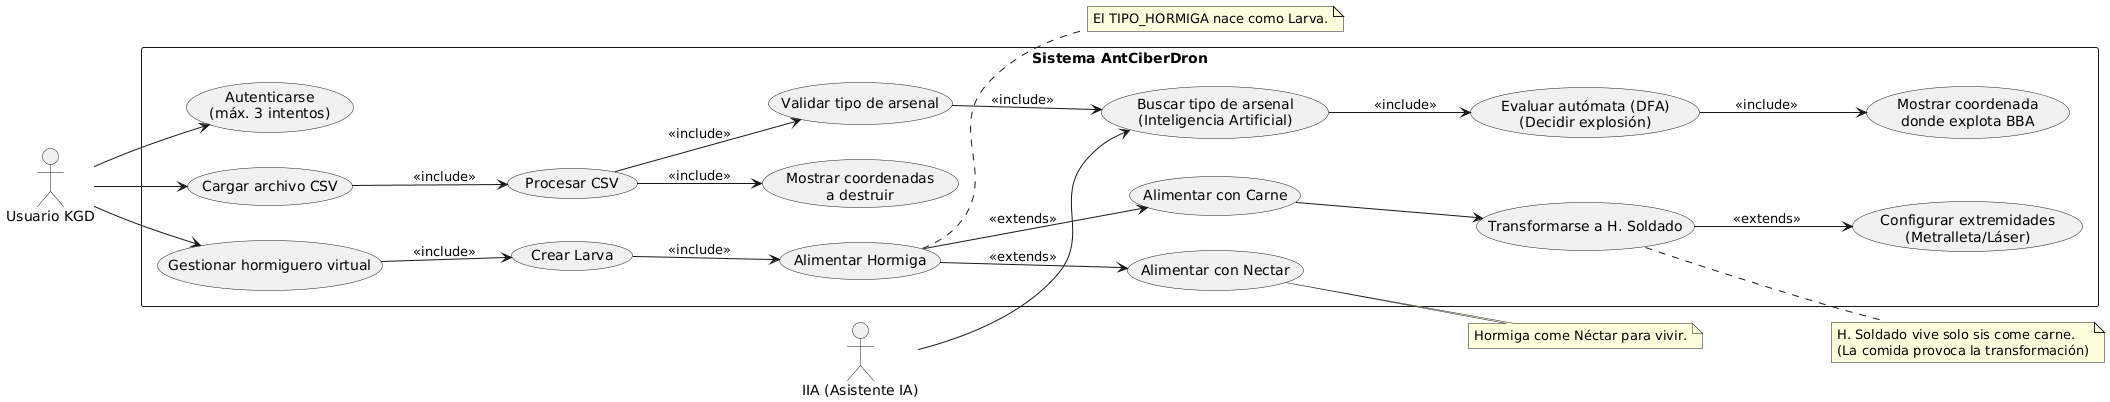

The diagram above was rendered by PlantUML. Its source (embedded in the PNG):
@startuml
left to right direction
skinparam packageStyle rectangle

actor "Usuario KGD" as kgd
actor "IIA (Asistente IA)" as iia

rectangle "Sistema AntCiberDron" {

  ' ===== Seguridad =====
  usecase "Autenticarse\n(máx. 3 intentos)" as UC_Login

  ' ===== CSV / Coordenadas =====
  usecase "Cargar archivo CSV" as UC_CargarCSV
  usecase "Procesar CSV" as UC_ProcesarCSV
  usecase "Validar tipo de arsenal" as UC_ValidarArsenal
  usecase "Mostrar coordenadas\na destruir" as UC_MostrarCoord

  ' ===== IA + Autómata + BBA =====
  usecase "Buscar tipo de arsenal\n(Inteligencia Artificial)" as UC_BuscarIA
  usecase "Evaluar autómata (DFA)\n(Decidir explosión)" as UC_EvaluarDFA
  usecase "Mostrar coordenada\ndonde explota BBA" as UC_MostrarExplota

  ' ===== Hormiguero =====
  usecase "Gestionar hormiguero virtual" as UC_Hormiguero
  usecase "Crear Larva" as UC_CrearHormiga

  ' Proceso del PDF (nace HLarva y se transforma por alimento)
  usecase "Alimentar Hormiga" as UC_NacerLarva
  usecase "Alimentar con Nectar" as UC_ComerNectar
  usecase "Alimentar con Carne" as UC_ComerCarne
  usecase "Transformarse a H. Soldado" as US_Transformar
  usecase "Configurar extremidades\n(Metralleta/Láser)" as UC_Extremidades

}

' ===== Actores -> Casos =====
kgd --> UC_Login
kgd --> UC_CargarCSV
kgd --> UC_Hormiguero


' IIA apoya la IA del sistema
iia --> UC_BuscarIA

' ===== Relaciones (includes) =====
UC_CargarCSV --> UC_ProcesarCSV : <<include>>
UC_ProcesarCSV --> UC_ValidarArsenal : <<include>>
UC_ProcesarCSV --> UC_MostrarCoord : <<include>>

UC_ValidarArsenal --> UC_BuscarIA : <<include>>
UC_BuscarIA --> UC_EvaluarDFA : <<include>>
UC_EvaluarDFA --> UC_MostrarExplota : <<include>>

UC_Hormiguero --> UC_CrearHormiga : <<include>>

' ===== Flujo de vida según PDF =====
UC_CrearHormiga --> UC_NacerLarva : <<include>>
UC_NacerLarva --> UC_ComerNectar : <<extends>>
UC_NacerLarva --> UC_ComerCarne : <<extends>>
UC_ComerCarne --> US_Transformar 
US_Transformar --> UC_Extremidades : <<extends>>

note right of UC_ComerNectar
  Hormiga come Néctar para vivir.
end note

note right of UC_NacerLarva
  El TIPO_HORMIGA nace como Larva.
end note

note right of US_Transformar 
  H. Soldado vive solo sis come carne.
  (La comida provoca la transformación)
end note
@enduml